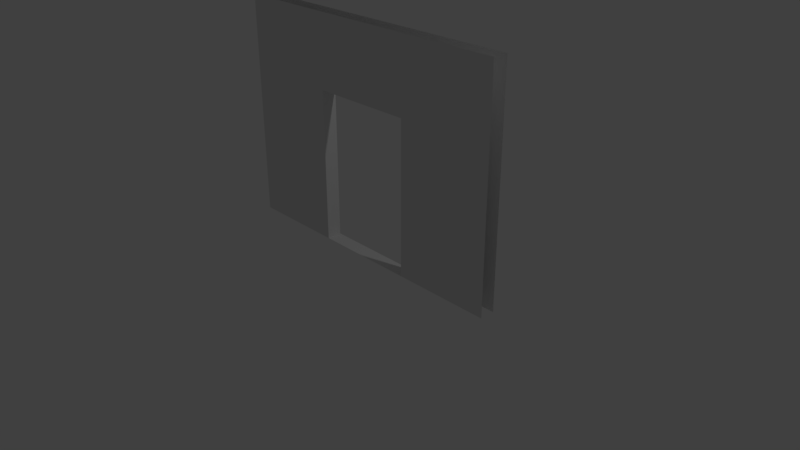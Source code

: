 # Source: doorway_standard.blend  (saved by Blender 2.78.0; exported with 4.5.12 LTS)
import bpy
from mathutils import Matrix  # noqa: F401  (used for matrix-valued properties, if any)

bpy.ops.wm.read_factory_settings(use_empty=True)
scene = bpy.context.scene
scene.name = 'Scene'

# ---- collections
col_collection_1 = bpy.data.collections.new('Collection 1'); scene.collection.children.link(col_collection_1)

# ---- world
world_world = bpy.data.worlds.new('World'); scene.world = world_world
world_world.color = (0.05088, 0.05088, 0.05088)
world_world.use_sun_shadow = False
world_world.sun_shadow_jitter_overblur = 0.0
world_world.cycles.sampling_method = 'MANUAL'

# ---- cameras
cam_camera = bpy.data.cameras.new('Camera')
cam_camera.clip_end = 100.0
cam_camera.lens = 35.0
cam_camera.sensor_width = 32.0
cam_camera.sensor_height = 18.0
cam_camera.ortho_scale = 7.314
cam_camera.dof.focus_distance = 0.0
cam_camera.dof.aperture_fstop = 128.0

# ---- lights
light_lamp = bpy.data.lights.new('Lamp', 'POINT')
light_lamp.transmission_factor = 0.0
light_lamp.cutoff_distance = 30.0
light_lamp.energy = 100.0
light_lamp.shadow_buffer_clip_start = 1.001
light_lamp.shadow_soft_size = 0.1
light_lamp.shadow_maximum_resolution = 0.006
light_lamp.use_absolute_resolution = True

# ---- meshes
me_plane = bpy.data.meshes.new('Plane')
me_plane.from_pydata([(-0.7, -0.1, 0.0), (0.7, -0.1, 0.0), (-0.7, 0.1, 0.0), (0.7, 0.1, 0.0), (-0.7, -0.1, 2.04), (2.02, -0.1, 0.0), (-0.7, 0.1, 2.04), (0.7, -0.1, 2.04), (0.7, 0.1, 2.04), (2.02, -0.1, 2.04), (-2.02, -0.1, 0.0), (2.02, 0.1, 3.01), (-2.02, -0.1, 2.04), (2.02, 0.1, 2.04), (-2.02, 0.1, 2.04), (2.02, 0.1, 0.0), (-2.02, 0.1, 0.0), (0.7, 0.1, 3.01), (-0.7, 0.1, 3.01), (-2.02, 0.1, 3.01), (-2.02, -0.1, 3.01), (-0.7, -0.1, 3.01), (0.7, -0.1, 3.01), (2.02, -0.1, 3.01)], [], [(0, 1, 3, 2), (4, 0, 2, 6), (1, 7, 8, 3), (4, 6, 8, 7), (1, 5, 9, 7), (10, 0, 4, 12), (8, 13, 15, 3), (14, 6, 2, 16), (17, 11, 13, 8), (18, 17, 8, 6), (19, 18, 6, 14), (12, 4, 21, 20), (7, 9, 23, 22), (7, 22, 21, 4)])
me_plane.use_remesh_preserve_volume = False
me_plane.use_remesh_preserve_attributes = False
me_plane.use_mirror_vertex_groups = False
me_plane.update()

# ---- objects
ob_plane = bpy.data.objects.new('Plane', me_plane)
ob_lamp = bpy.data.objects.new('Lamp', light_lamp)
ob_camera = bpy.data.objects.new('Camera', cam_camera)

# ---- transforms, parenting, visibility, modifiers, constraints
ob_plane.location = (0.0, 0.0, 0.0)
ob_plane.lineart.crease_threshold = 0.0
ob_lamp.location = (4.076, 1.005, 5.904)
ob_lamp.rotation_euler = (0.6503, 0.05522, 1.866)
ob_lamp.lock_rotations_4d = False
ob_lamp.empty_display_type = 'ARROWS'
ob_lamp.color = (0.0, 0.0, 0.0, 0.0)
ob_lamp.lineart.crease_threshold = 0.0
ob_camera.location = (7.481, -6.508, 5.344)
ob_camera.rotation_euler = (1.109, 0.0, 0.8149)
ob_camera.lock_rotations_4d = False
ob_camera.empty_display_type = 'ARROWS'
ob_camera.color = (0.0, 0.0, 0.0, 0.0)
ob_camera.display_type = 'WIRE'
ob_camera.lineart.crease_threshold = 0.0

# ---- collection membership
col_collection_1.objects.link(ob_plane)
col_collection_1.objects.link(ob_lamp)
col_collection_1.objects.link(ob_camera)

# ---- scene / render settings (as saved in the file)
scene.camera = ob_camera
scene.frame_start = 1; scene.frame_end = 250; scene.frame_set(1)
scene.render.engine = 'BLENDER_EEVEE_NEXT'
scene.render.resolution_percentage = 50
scene.render.dither_intensity = 0.0
scene.cycles.use_denoising = False
scene.cycles.samples = 128
scene.cycles.sampling_pattern = 'TABULATED_SOBOL'
scene.cycles.light_sampling_threshold = 0.0
scene.cycles.use_adaptive_sampling = False
scene.cycles.use_light_tree = False
scene.cycles.blur_glossy = 0.0
scene.cycles.sample_clamp_indirect = 0.0
scene.view_settings.view_transform = 'Standard'
bpy.context.view_layer.update()

